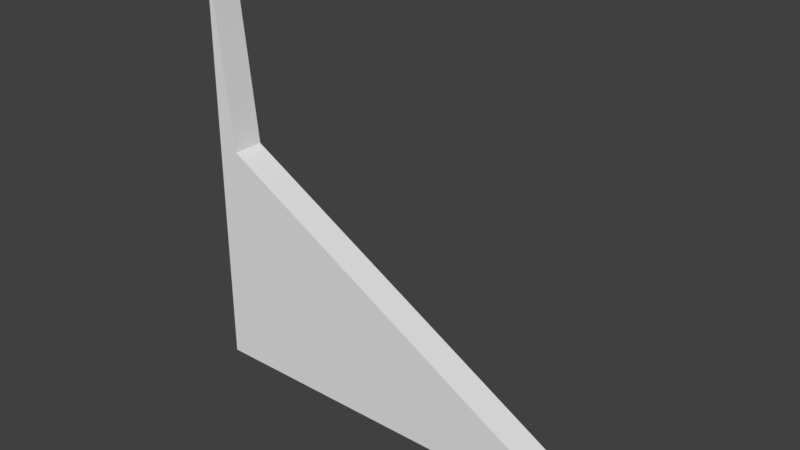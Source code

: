 # Source: SwimmingPoolRoomWallCorner_0.15x2x2.blend  (saved by Blender 2.79.0; exported with 4.5.12 LTS)
import bpy
from mathutils import Matrix  # noqa: F401  (used for matrix-valued properties, if any)

bpy.ops.wm.read_factory_settings(use_empty=True)
scene = bpy.context.scene
scene.name = 'Scene'

# ---- collections
col_collection_1 = bpy.data.collections.new('Collection 1'); scene.collection.children.link(col_collection_1)

# ---- materials (node trees are filled in below, after node groups)
mat_pooltilesbrown1 = bpy.data.materials.new('PoolTilesBrown1')
mat_pooltilesbrown1.alpha_threshold = 0.0
mat_pooltilesbrown1.use_transparent_shadow = False
mat_pooltilesbrown1.roughness = 0.5
mat_pooltilesbrown1.specular_intensity = 0.0
mat_pooltilesbrown1.line_color = (0.0, 0.0, 0.0, 1.0)

# ---- material node trees

# ---- world
world_world = bpy.data.worlds.new('World'); scene.world = world_world
world_world.color = (0.05088, 0.05088, 0.05088)
world_world.use_sun_shadow = False
world_world.sun_shadow_jitter_overblur = 0.0
world_world.cycles.sampling_method = 'MANUAL'

# ---- meshes
me_swimmingpoolroomwallcorner_0_15x2x2 = bpy.data.meshes.new('SwimmingPoolRoomWallCorner_0.15x2x2')
me_swimmingpoolroomwallcorner_0_15x2x2.from_pydata([(-2.384e-07, 2.0, 0.15), (-7.153e-07, 2.0, 6.631e-07), (2.384e-07, 5.96e-08, 0.15), (2.0, 0.0, 0.15), (2.0, 0.0, -3.8e-07), (-2.384e-07, 1.192e-07, 1.118e-07), (0.1, 1.1, 0.15), (0.1, 1.1, 6.749e-07), (0.1, 2.98e-08, 0.15), (0.1, 5.96e-08, -1.341e-07)], [], [(8, 9, 4, 3), (7, 6, 3, 4), (2, 0, 1, 5), (0, 6, 7, 1), (2, 5, 9, 8), (3, 6, 8), (0, 2, 8, 6), (7, 4, 9), (1, 7, 9, 5)])
_uv = me_swimmingpoolroomwallcorner_0_15x2x2.uv_layers.new(name='UVMap')
_uv.uv.foreach_set('vector', [0.5, 0.07502, 0.5, 2.789e-05, 1.0, 2.84e-05, 1.0, 0.07502, -1.569, 0.1741, -1.569, -0.1063, 2.569, -0.1063, 2.569, 0.1741, -0.4422, -0.03287, 1.442, -0.03287, 1.442, 0.1073, -0.4422, 0.1073, 2.611e-05, 2.606e-05, 0.5, 2.598e-05, 0.5, 0.0671, 2.59e-05, 0.0671, 2.762e-05, 0.07502, 2.738e-05, 2.738e-05, 0.5, 2.789e-05, 0.5, 0.07502, 0.1496, -0.8189, 1.227, 1.034, 0.1468, 1.033, -0.5727, -0.02838, 1.573, -0.02838, 1.573, 0.07803, 0.3927, 0.07803, -0.3597, 1.372, 0.8482, -1.127, 1.036, 1.264, -0.7476, 0.08671, 0.3752, -0.03706, 1.748, -0.03706, 1.748, 0.0867])
me_swimmingpoolroomwallcorner_0_15x2x2.materials.append(mat_pooltilesbrown1)
me_swimmingpoolroomwallcorner_0_15x2x2.use_remesh_preserve_volume = False
me_swimmingpoolroomwallcorner_0_15x2x2.use_remesh_preserve_attributes = False
me_swimmingpoolroomwallcorner_0_15x2x2.use_mirror_vertex_groups = False
me_swimmingpoolroomwallcorner_0_15x2x2.update()

# ---- objects
ob_swimmingpoolroomwallcorner_0_15x2x2 = bpy.data.objects.new('SwimmingPoolRoomWallCorner_0.15x2x2', me_swimmingpoolroomwallcorner_0_15x2x2)

# ---- transforms, parenting, visibility, modifiers, constraints
ob_swimmingpoolroomwallcorner_0_15x2x2.location = (-1.192e-07, 1.788e-07, 0.0)
ob_swimmingpoolroomwallcorner_0_15x2x2.rotation_euler = (1.571, 0.0, 0.0)
ob_swimmingpoolroomwallcorner_0_15x2x2.lock_rotations_4d = False
ob_swimmingpoolroomwallcorner_0_15x2x2.empty_display_type = 'ARROWS'
ob_swimmingpoolroomwallcorner_0_15x2x2.lineart.crease_threshold = 0.0

# ---- collection membership
col_collection_1.objects.link(ob_swimmingpoolroomwallcorner_0_15x2x2)

# ---- scene / render settings (as saved in the file)
scene.frame_start = 1; scene.frame_end = 250; scene.frame_set(79)
scene.render.engine = 'BLENDER_EEVEE_NEXT'
scene.render.resolution_percentage = 50
scene.render.dither_intensity = 0.0
scene.cycles.use_denoising = False
scene.cycles.samples = 128
scene.cycles.sampling_pattern = 'TABULATED_SOBOL'
scene.cycles.use_adaptive_sampling = False
scene.cycles.use_light_tree = False
scene.cycles.blur_glossy = 0.0
scene.cycles.sample_clamp_indirect = 0.0
scene.view_settings.view_transform = 'Standard'
bpy.context.view_layer.update()

# ---- added for rendering (the .blend has no active camera and no usable light): camera, sun
cam_auto = bpy.data.cameras.new('AutoCamera')
cam_auto.lens = 50.0
cam_auto.sensor_width = 36.0
cam_auto.clip_end = 1000.0
ob_auto_camera = bpy.data.objects.new('AutoCamera', cam_auto)
scene.collection.objects.link(ob_auto_camera)
ob_auto_camera.location = (3.62061, -3.21973, 3.09649)
ob_auto_camera.rotation_euler = (1.09748, -7.21219e-08, 0.694738)
scene.camera = ob_auto_camera
light_auto_sun = bpy.data.lights.new('AutoSun', 'SUN')
light_auto_sun.energy = 3.0
light_auto_sun.angle = 0.0523599
ob_auto_sun = bpy.data.objects.new('AutoSun', light_auto_sun)
scene.collection.objects.link(ob_auto_sun)
ob_auto_sun.rotation_euler = (0.872665, 0.174533, 0.523599)
bpy.context.view_layer.update()
